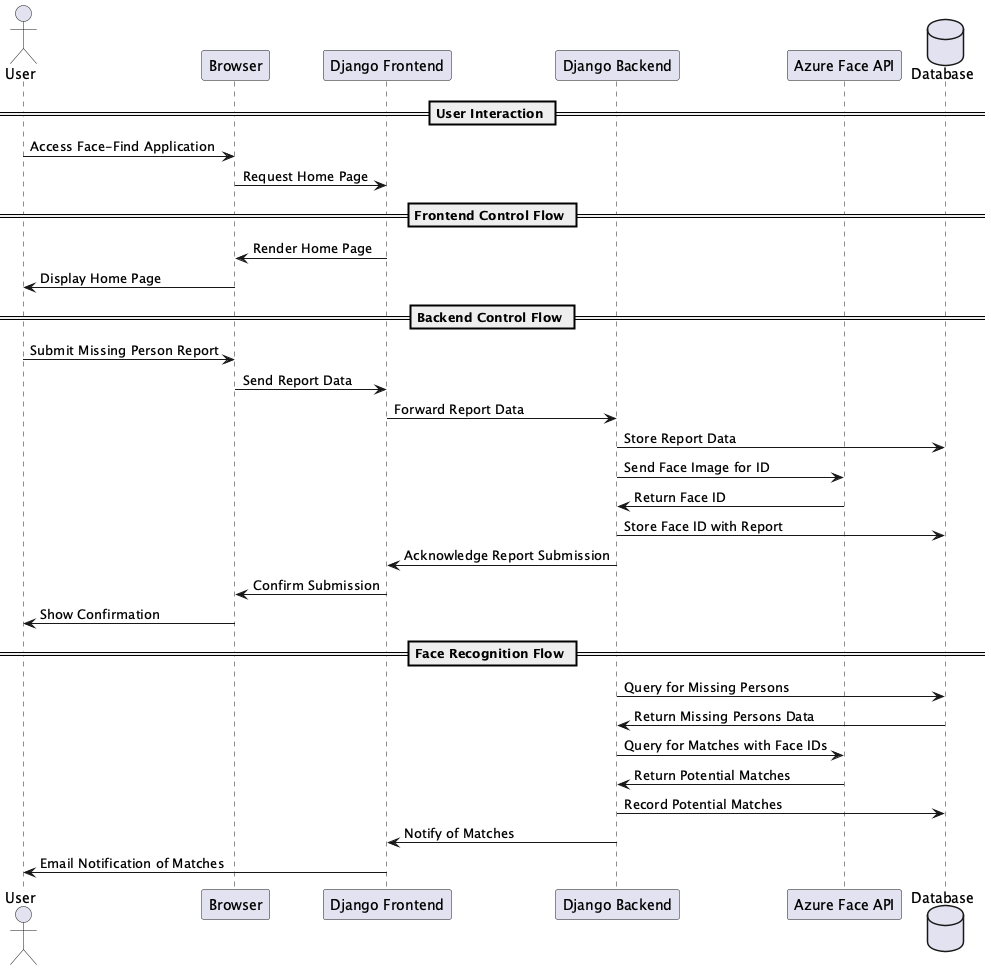

The diagram above was rendered by PlantUML. Its source (embedded in the PNG):
@startuml
actor User
participant "Browser" as Browser
participant "Django Frontend" as Frontend
participant "Django Backend" as Backend
participant "Azure Face API" as FaceAPI
database "Database" as DB

== User Interaction ==
User -> Browser: Access Face-Find Application
Browser -> Frontend: Request Home Page

== Frontend Control Flow ==
Frontend -> Browser: Render Home Page
Browser -> User: Display Home Page

== Backend Control Flow ==
User -> Browser: Submit Missing Person Report
Browser -> Frontend: Send Report Data
Frontend -> Backend: Forward Report Data
Backend -> DB: Store Report Data
Backend -> FaceAPI: Send Face Image for ID
FaceAPI -> Backend: Return Face ID

Backend -> DB: Store Face ID with Report
Backend -> Frontend: Acknowledge Report Submission
Frontend -> Browser: Confirm Submission
Browser -> User: Show Confirmation

== Face Recognition Flow ==
Backend -> DB: Query for Missing Persons
DB -> Backend: Return Missing Persons Data
Backend -> FaceAPI: Query for Matches with Face IDs
FaceAPI -> Backend: Return Potential Matches

Backend -> DB: Record Potential Matches
Backend -> Frontend: Notify of Matches
Frontend -> User: Email Notification of Matches

@enduml